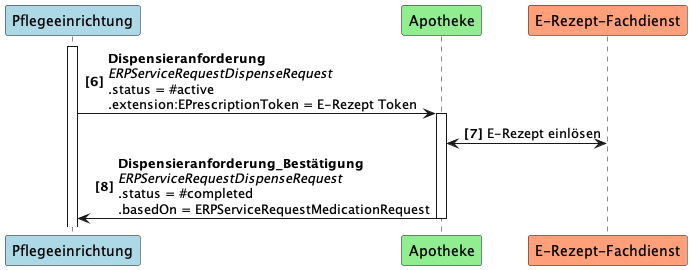

The diagram above was rendered by PlantUML. Its source (embedded in the PNG):
@startuml UC1_2
autonumber 6 "<b>[0]"
participant Pflegeeinrichtung as PE #LightBlue
participant Apotheke as A #LightGreen
participant "E-Rezept-Fachdienst" as FD #LightSalmon

activate PE
PE -> A++: <b>Dispensieranforderung \n<i>ERPServiceRequestDispenseRequest \n.status = #active \n.extension:EPrescriptionToken = E-Rezept Token
A <-> FD: E-Rezept einlösen
A -> PE--: <b>Dispensieranforderung_Bestätigung \n<i>ERPServiceRequestDispenseRequest \n.status = #completed \n.basedOn = ERPServiceRequestMedicationRequest
@enduml